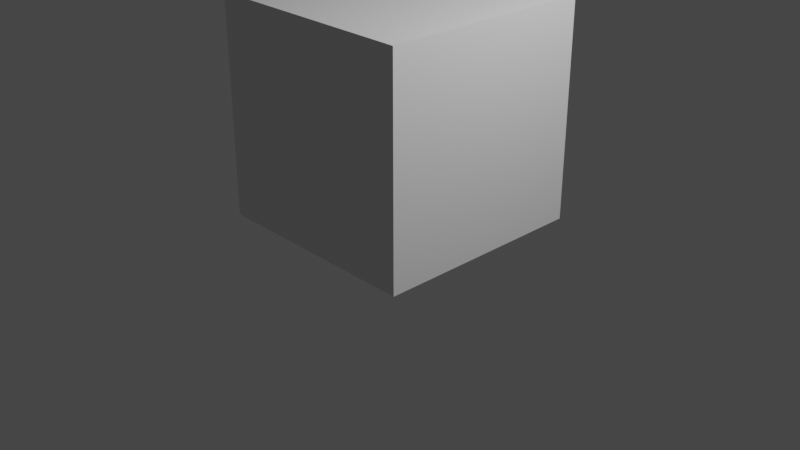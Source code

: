 # Source: cube.blend  (saved by Blender 3.3.0; exported with 4.5.12 LTS)
import bpy
from mathutils import Matrix  # noqa: F401  (used for matrix-valued properties, if any)

bpy.ops.wm.read_factory_settings(use_empty=True)
scene = bpy.context.scene
scene.name = 'Scene'

# ---- collections
col_collection = bpy.data.collections.new('Collection'); scene.collection.children.link(col_collection)

# ---- materials (node trees are filled in below, after node groups)
mat_material = bpy.data.materials.new('Material')
mat_material.alpha_threshold = 0.0
mat_material.use_transparent_shadow = False
mat_material.line_color = (0.0, 0.0, 0.0, 1.0)

# ---- material node trees
mat_material.use_nodes = True; mat_material.node_tree.nodes.clear()
_N = mat_material.node_tree.nodes; _L = mat_material.node_tree.links
n0 = _N.new('ShaderNodeOutputMaterial'); n0.name = 'Material Output'; n0.location = (300, 300)
n1 = _N.new('ShaderNodeBsdfPrincipled'); n1.name = 'Principled BSDF'; n1.location = (10, 300)
n1.distribution = 'GGX'
n1.subsurface_method = 'RANDOM_WALK_SKIN'
n1.inputs[2].default_value = 0.4
n1.inputs[3].default_value = 1.45
n1.inputs[27].default_value = (0.0, 0.0, 0.0, 1.0)
n1.inputs[28].default_value = 1.0
_L.new(n1.outputs[0], n0.inputs[0])
n0.is_active_output = True

# ---- world
world_world = bpy.data.worlds.new('World'); scene.world = world_world
world_world.use_nodes = True; world_world.node_tree.nodes.clear()
_N = world_world.node_tree.nodes; _L = world_world.node_tree.links
n0 = _N.new('ShaderNodeOutputWorld'); n0.name = 'World Output'; n0.location = (300, 300)
n1 = _N.new('ShaderNodeBackground'); n1.name = 'Background'; n1.location = (10, 300)
n1.inputs[0].default_value = (0.05088, 0.05088, 0.05088, 1.0)
_L.new(n1.outputs[0], n0.inputs[0])
n0.is_active_output = True
world_world.color = (0.05088, 0.05088, 0.05088)
world_world.use_sun_shadow = False
world_world.sun_shadow_jitter_overblur = 0.0

# ---- cameras
cam_camera = bpy.data.cameras.new('Camera')
cam_camera.clip_end = 100.0
cam_camera.ortho_scale = 7.314

# ---- lights
light_light = bpy.data.lights.new('Light', 'POINT')
light_light.transmission_factor = 0.0
light_light.energy = 1000.0
light_light.shadow_soft_size = 0.1
light_light.shadow_maximum_resolution = 0.006
light_light.use_absolute_resolution = True

# ---- meshes
me_cube = bpy.data.meshes.new('Cube')
me_cube.from_pydata([(1.0, 1.0, 2.023), (1.0, 1.0, 0.02328), (1.0, -1.0, 2.023), (1.0, -1.0, 0.02328), (-1.0, 1.0, 2.023), (-1.0, 1.0, 0.02328), (-1.0, -1.0, 2.023), (-1.0, -1.0, 0.02328)], [], [(0, 4, 6, 2), (3, 2, 6, 7), (7, 6, 4, 5), (5, 1, 3, 7), (1, 0, 2, 3), (5, 4, 0, 1)])
_uv = me_cube.uv_layers.new(name='UVMap')
_uv.uv.foreach_set('vector', [0.625, 0.5, 0.875, 0.5, 0.875, 0.75, 0.625, 0.75, 0.375, 0.75, 0.625, 0.75, 0.625, 1.0, 0.375, 1.0, 0.375, 0.0, 0.625, 0.0, 0.625, 0.25, 0.375, 0.25, 0.125, 0.5, 0.375, 0.5, 0.375, 0.75, 0.125, 0.75, 0.375, 0.5, 0.625, 0.5, 0.625, 0.75, 0.375, 0.75, 0.375, 0.25, 0.625, 0.25, 0.625, 0.5, 0.375, 0.5])
me_cube.materials.append(mat_material)
me_cube.use_mirror_vertex_groups = False
me_cube.update()

# ---- objects
ob_cube = bpy.data.objects.new('Cube', me_cube)
ob_light = bpy.data.objects.new('Light', light_light)
ob_camera = bpy.data.objects.new('Camera', cam_camera)

# ---- transforms, parenting, visibility, modifiers, constraints
ob_cube.location = (0.0, 0.0, 0.0)
ob_cube.scale = (1.144, 1.144, 1.144)
ob_cube.lock_rotations_4d = False
ob_cube.empty_display_type = 'ARROWS'
ob_cube.lineart.crease_threshold = 0.0
ob_light.location = (4.076, 1.005, 5.904)
ob_light.rotation_euler = (0.6503, 0.05522, 1.866)
ob_light.lock_rotations_4d = False
ob_light.empty_display_type = 'ARROWS'
ob_light.color = (0.0, 0.0, 0.0, 0.0)
ob_light.lineart.crease_threshold = 0.0
ob_camera.location = (7.359, -6.926, 4.958)
ob_camera.rotation_euler = (1.109, 0.0, 0.8149)
ob_camera.lock_rotations_4d = False
ob_camera.empty_display_type = 'ARROWS'
ob_camera.color = (0.0, 0.0, 0.0, 0.0)
ob_camera.display_type = 'WIRE'
ob_camera.lineart.crease_threshold = 0.0

# ---- collection membership
col_collection.objects.link(ob_cube)
col_collection.objects.link(ob_light)
col_collection.objects.link(ob_camera)

# ---- scene / render settings (as saved in the file)
scene.camera = ob_camera
scene.frame_start = 1; scene.frame_end = 40; scene.frame_set(41)
scene.render.engine = 'BLENDER_EEVEE_NEXT'
scene.cycles.sampling_pattern = 'TABULATED_SOBOL'
scene.cycles.use_light_tree = False
scene.view_settings.view_transform = 'Filmic'
bpy.context.view_layer.update()
